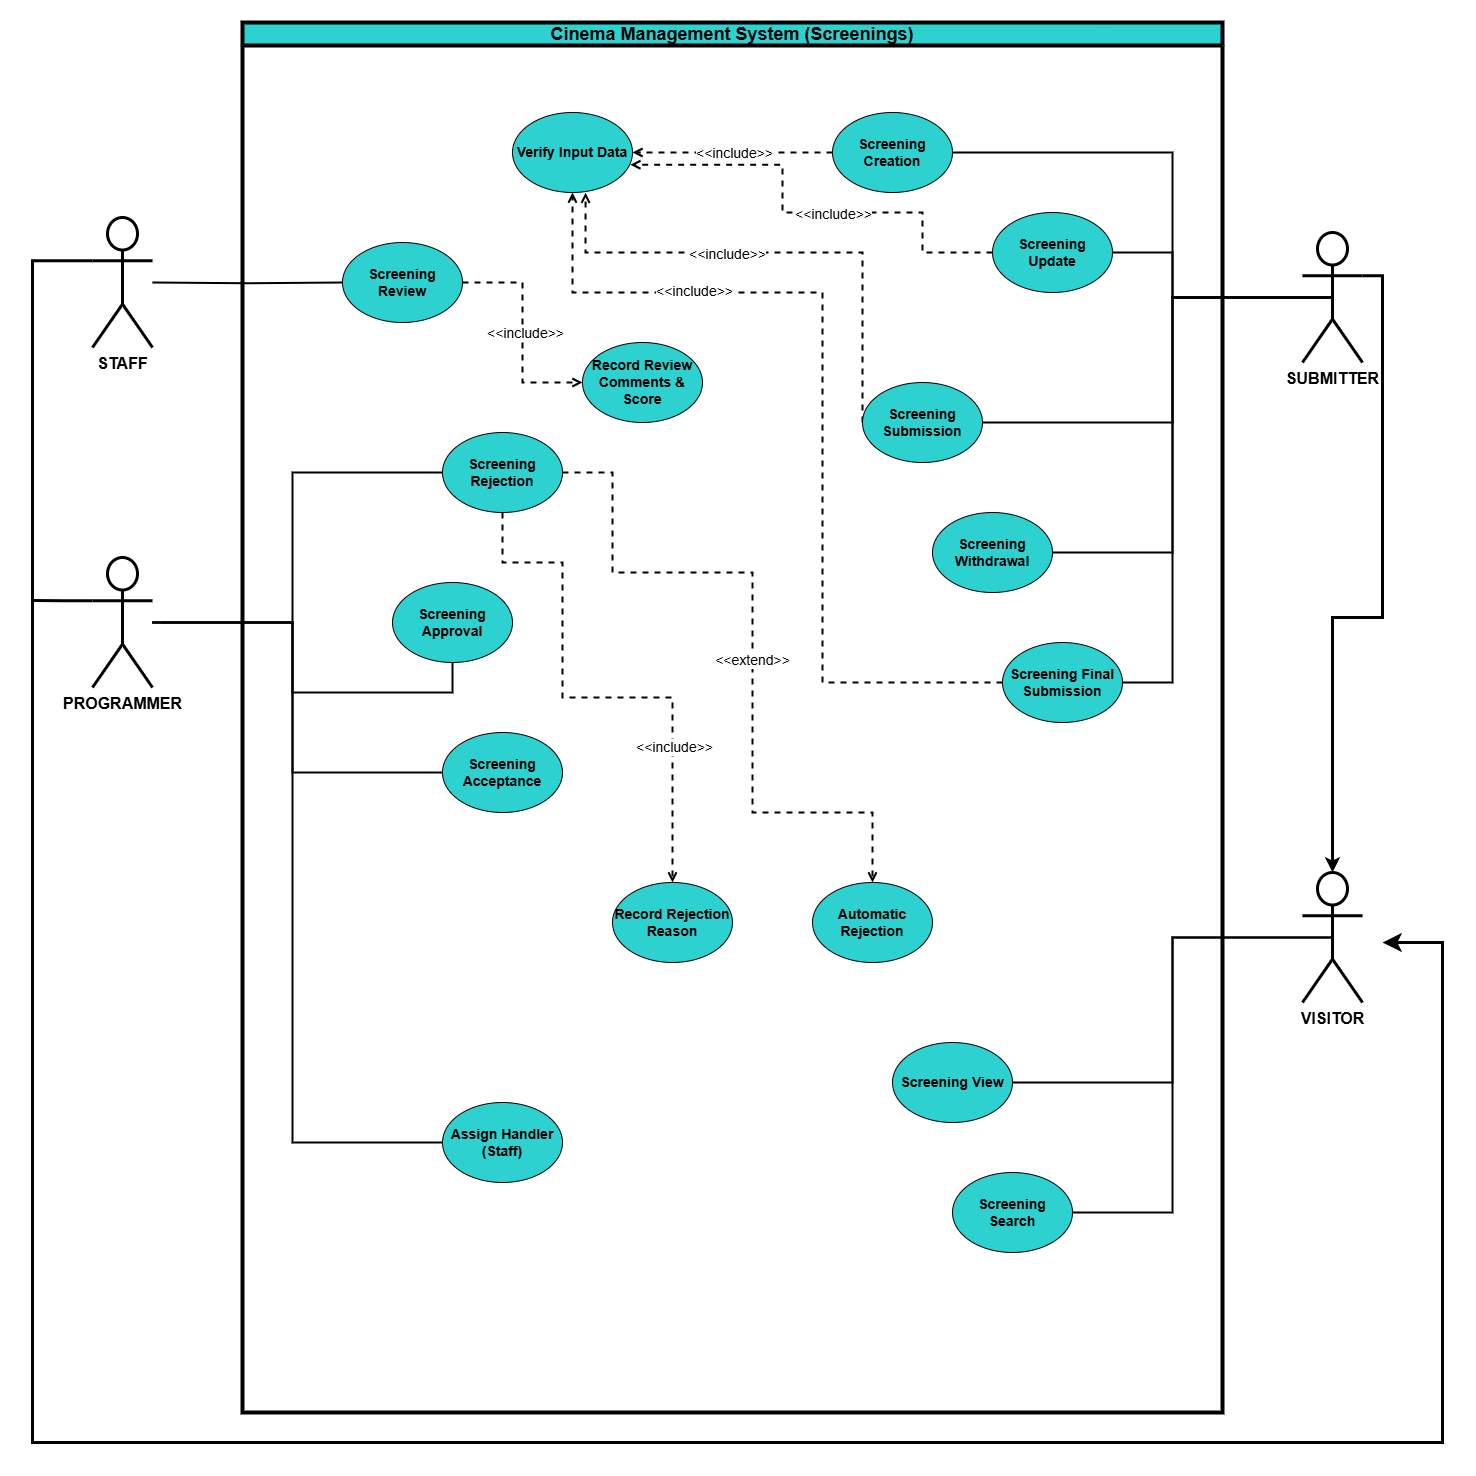

The diagram above was exported from draw.io. Its source (the exported page's mxGraphModel, read from the mxfile embedded in the PNG):
<mxGraphModel dx="1547" dy="3873" grid="1" gridSize="10" guides="1" tooltips="1" connect="1" arrows="1" fold="1" page="1" pageScale="1" pageWidth="1700" pageHeight="1100" math="0" shadow="0">
  <root>
    <mxCell id="0" />
    <mxCell id="1" parent="0" />
    <mxCell id="dUowcxSDpu70YZSGm-Lo-1" value="&lt;font&gt;Cinema Management System (Screenings)&lt;/font&gt;" style="swimlane;whiteSpace=wrap;html=1;strokeColor=#000000;strokeWidth=4;fillColor=#2DD1D0;fontSize=18;" vertex="1" parent="1">
      <mxGeometry x="270" y="-720" width="980" height="1390" as="geometry">
        <mxRectangle x="130" y="250" width="140" height="30" as="alternateBounds" />
      </mxGeometry>
    </mxCell>
    <mxCell id="dUowcxSDpu70YZSGm-Lo-36" value="Verify Input Data" style="ellipse;whiteSpace=wrap;html=1;fillColor=#2DD1D0;fontSize=14;fontStyle=1" vertex="1" parent="dUowcxSDpu70YZSGm-Lo-1">
      <mxGeometry x="270" y="90" width="120" height="80" as="geometry" />
    </mxCell>
    <mxCell id="dUowcxSDpu70YZSGm-Lo-40" style="edgeStyle=orthogonalEdgeStyle;rounded=0;orthogonalLoop=1;jettySize=auto;html=1;exitX=0;exitY=0.5;exitDx=0;exitDy=0;entryX=1;entryY=0.5;entryDx=0;entryDy=0;dashed=1;endArrow=open;endFill=0;strokeWidth=2;" edge="1" parent="dUowcxSDpu70YZSGm-Lo-1" source="dUowcxSDpu70YZSGm-Lo-35" target="dUowcxSDpu70YZSGm-Lo-36">
      <mxGeometry relative="1" as="geometry" />
    </mxCell>
    <mxCell id="dUowcxSDpu70YZSGm-Lo-41" value="&lt;font style=&quot;font-size: 14px;&quot;&gt;&amp;lt;&amp;lt;include&amp;gt;&amp;gt;&lt;/font&gt;" style="edgeLabel;html=1;align=center;verticalAlign=middle;resizable=0;points=[];" vertex="1" connectable="0" parent="dUowcxSDpu70YZSGm-Lo-40">
      <mxGeometry y="-1" relative="1" as="geometry">
        <mxPoint as="offset" />
      </mxGeometry>
    </mxCell>
    <mxCell id="dUowcxSDpu70YZSGm-Lo-35" value="&lt;font&gt;&lt;span&gt;Screening Creation&lt;/span&gt;&lt;/font&gt;" style="ellipse;whiteSpace=wrap;html=1;fillColor=#2DD1D0;fontSize=14;fontStyle=1" vertex="1" parent="dUowcxSDpu70YZSGm-Lo-1">
      <mxGeometry x="590" y="90" width="120" height="80" as="geometry" />
    </mxCell>
    <mxCell id="dUowcxSDpu70YZSGm-Lo-34" value="Screening Update" style="ellipse;whiteSpace=wrap;html=1;fillColor=#2DD1D0;fontSize=14;fontStyle=1" vertex="1" parent="dUowcxSDpu70YZSGm-Lo-1">
      <mxGeometry x="750" y="190" width="120" height="80" as="geometry" />
    </mxCell>
    <mxCell id="dUowcxSDpu70YZSGm-Lo-60" style="edgeStyle=orthogonalEdgeStyle;rounded=0;orthogonalLoop=1;jettySize=auto;html=1;exitX=0;exitY=0.5;exitDx=0;exitDy=0;entryX=0.609;entryY=1.004;entryDx=0;entryDy=0;dashed=1;strokeWidth=2;endArrow=open;endFill=0;entryPerimeter=0;" edge="1" parent="dUowcxSDpu70YZSGm-Lo-1" source="dUowcxSDpu70YZSGm-Lo-32" target="dUowcxSDpu70YZSGm-Lo-36">
      <mxGeometry relative="1" as="geometry">
        <Array as="points">
          <mxPoint x="620" y="230" />
          <mxPoint x="343" y="230" />
        </Array>
      </mxGeometry>
    </mxCell>
    <mxCell id="dUowcxSDpu70YZSGm-Lo-61" value="&lt;font style=&quot;font-size: 14px;&quot;&gt;&amp;lt;&amp;lt;include&amp;gt;&amp;gt;&lt;/font&gt;" style="edgeLabel;html=1;align=center;verticalAlign=middle;resizable=0;points=[];" vertex="1" connectable="0" parent="dUowcxSDpu70YZSGm-Lo-60">
      <mxGeometry x="0.213" relative="1" as="geometry">
        <mxPoint as="offset" />
      </mxGeometry>
    </mxCell>
    <mxCell id="dUowcxSDpu70YZSGm-Lo-32" value="Screening Submission" style="ellipse;whiteSpace=wrap;html=1;fillColor=#2DD1D0;fontSize=14;fontStyle=1" vertex="1" parent="dUowcxSDpu70YZSGm-Lo-1">
      <mxGeometry x="620" y="360" width="120" height="80" as="geometry" />
    </mxCell>
    <mxCell id="dUowcxSDpu70YZSGm-Lo-31" value="Screening Withdrawal" style="ellipse;whiteSpace=wrap;html=1;fillColor=#2DD1D0;fontSize=14;fontStyle=1" vertex="1" parent="dUowcxSDpu70YZSGm-Lo-1">
      <mxGeometry x="690" y="490" width="120" height="80" as="geometry" />
    </mxCell>
    <mxCell id="dUowcxSDpu70YZSGm-Lo-62" style="edgeStyle=orthogonalEdgeStyle;rounded=0;orthogonalLoop=1;jettySize=auto;html=1;exitX=0;exitY=0.5;exitDx=0;exitDy=0;entryX=0.5;entryY=1;entryDx=0;entryDy=0;dashed=1;strokeWidth=2;endArrow=open;endFill=0;" edge="1" parent="dUowcxSDpu70YZSGm-Lo-1" source="dUowcxSDpu70YZSGm-Lo-30" target="dUowcxSDpu70YZSGm-Lo-36">
      <mxGeometry relative="1" as="geometry">
        <Array as="points">
          <mxPoint x="580" y="660" />
          <mxPoint x="580" y="270" />
          <mxPoint x="330" y="270" />
        </Array>
      </mxGeometry>
    </mxCell>
    <mxCell id="dUowcxSDpu70YZSGm-Lo-63" value="&lt;font style=&quot;font-size: 14px;&quot;&gt;&amp;lt;&amp;lt;include&amp;gt;&amp;gt;&lt;/font&gt;" style="edgeLabel;html=1;align=center;verticalAlign=middle;resizable=0;points=[];" vertex="1" connectable="0" parent="dUowcxSDpu70YZSGm-Lo-62">
      <mxGeometry x="0.5231" y="-3" relative="1" as="geometry">
        <mxPoint as="offset" />
      </mxGeometry>
    </mxCell>
    <mxCell id="dUowcxSDpu70YZSGm-Lo-30" value="Screening Final Submission" style="ellipse;whiteSpace=wrap;html=1;fillColor=#2DD1D0;fontSize=14;fontStyle=1" vertex="1" parent="dUowcxSDpu70YZSGm-Lo-1">
      <mxGeometry x="760" y="620" width="120" height="80" as="geometry" />
    </mxCell>
    <mxCell id="dUowcxSDpu70YZSGm-Lo-58" style="edgeStyle=orthogonalEdgeStyle;rounded=0;orthogonalLoop=1;jettySize=auto;html=1;exitX=1;exitY=0.5;exitDx=0;exitDy=0;entryX=0;entryY=0.5;entryDx=0;entryDy=0;dashed=1;strokeWidth=2;endArrow=open;endFill=0;" edge="1" parent="dUowcxSDpu70YZSGm-Lo-1" source="dUowcxSDpu70YZSGm-Lo-29" target="dUowcxSDpu70YZSGm-Lo-28">
      <mxGeometry relative="1" as="geometry" />
    </mxCell>
    <mxCell id="dUowcxSDpu70YZSGm-Lo-59" value="&lt;font style=&quot;font-size: 14px;&quot;&gt;&amp;lt;&amp;lt;include&amp;gt;&amp;gt;&lt;/font&gt;" style="edgeLabel;html=1;align=center;verticalAlign=middle;resizable=0;points=[];" vertex="1" connectable="0" parent="dUowcxSDpu70YZSGm-Lo-58">
      <mxGeometry x="-0.1166" y="1" relative="1" as="geometry">
        <mxPoint y="13" as="offset" />
      </mxGeometry>
    </mxCell>
    <mxCell id="dUowcxSDpu70YZSGm-Lo-29" value="Screening Review" style="ellipse;whiteSpace=wrap;html=1;fillColor=#2DD1D0;fontSize=14;fontStyle=1" vertex="1" parent="dUowcxSDpu70YZSGm-Lo-1">
      <mxGeometry x="100" y="220" width="120" height="80" as="geometry" />
    </mxCell>
    <mxCell id="dUowcxSDpu70YZSGm-Lo-28" value="Record Review Comments &amp;amp; Score" style="ellipse;whiteSpace=wrap;html=1;fillColor=#2DD1D0;fontSize=14;fontStyle=1" vertex="1" parent="dUowcxSDpu70YZSGm-Lo-1">
      <mxGeometry x="340" y="320" width="120" height="80" as="geometry" />
    </mxCell>
    <mxCell id="dUowcxSDpu70YZSGm-Lo-64" style="edgeStyle=orthogonalEdgeStyle;rounded=0;orthogonalLoop=1;jettySize=auto;html=1;exitX=0.5;exitY=1;exitDx=0;exitDy=0;entryX=0.5;entryY=0;entryDx=0;entryDy=0;strokeWidth=2;endArrow=open;endFill=0;dashed=1;" edge="1" parent="dUowcxSDpu70YZSGm-Lo-1" source="dUowcxSDpu70YZSGm-Lo-27" target="dUowcxSDpu70YZSGm-Lo-24">
      <mxGeometry relative="1" as="geometry">
        <Array as="points">
          <mxPoint x="260" y="540" />
          <mxPoint x="320" y="540" />
          <mxPoint x="320" y="675" />
          <mxPoint x="430" y="675" />
        </Array>
      </mxGeometry>
    </mxCell>
    <mxCell id="dUowcxSDpu70YZSGm-Lo-67" value="&lt;font style=&quot;font-size: 14px;&quot;&gt;&amp;lt;&amp;lt;include&amp;gt;&amp;gt;&lt;/font&gt;" style="edgeLabel;html=1;align=center;verticalAlign=middle;resizable=0;points=[];" vertex="1" connectable="0" parent="dUowcxSDpu70YZSGm-Lo-64">
      <mxGeometry x="0.4939" relative="1" as="geometry">
        <mxPoint as="offset" />
      </mxGeometry>
    </mxCell>
    <mxCell id="dUowcxSDpu70YZSGm-Lo-65" style="edgeStyle=orthogonalEdgeStyle;rounded=0;orthogonalLoop=1;jettySize=auto;html=1;exitX=1;exitY=0.5;exitDx=0;exitDy=0;entryX=0.5;entryY=0;entryDx=0;entryDy=0;dashed=1;strokeWidth=2;endArrow=open;endFill=0;" edge="1" parent="dUowcxSDpu70YZSGm-Lo-1" source="dUowcxSDpu70YZSGm-Lo-27" target="dUowcxSDpu70YZSGm-Lo-22">
      <mxGeometry relative="1" as="geometry">
        <Array as="points">
          <mxPoint x="370" y="450" />
          <mxPoint x="370" y="550" />
          <mxPoint x="510" y="550" />
          <mxPoint x="510" y="790" />
          <mxPoint x="630" y="790" />
        </Array>
      </mxGeometry>
    </mxCell>
    <mxCell id="dUowcxSDpu70YZSGm-Lo-66" value="&lt;font style=&quot;font-size: 14px;&quot;&gt;&amp;lt;&amp;lt;extend&amp;gt;&amp;gt;&lt;/font&gt;" style="edgeLabel;html=1;align=center;verticalAlign=middle;resizable=0;points=[];" vertex="1" connectable="0" parent="dUowcxSDpu70YZSGm-Lo-65">
      <mxGeometry x="0.0446" y="-2" relative="1" as="geometry">
        <mxPoint as="offset" />
      </mxGeometry>
    </mxCell>
    <mxCell id="dUowcxSDpu70YZSGm-Lo-27" value="Screening Rejection" style="ellipse;whiteSpace=wrap;html=1;fillColor=#2DD1D0;fontSize=14;fontStyle=1" vertex="1" parent="dUowcxSDpu70YZSGm-Lo-1">
      <mxGeometry x="200" y="410" width="120" height="80" as="geometry" />
    </mxCell>
    <mxCell id="dUowcxSDpu70YZSGm-Lo-26" value="Screening Approval" style="ellipse;whiteSpace=wrap;html=1;fillColor=#2DD1D0;fontSize=14;fontStyle=1" vertex="1" parent="dUowcxSDpu70YZSGm-Lo-1">
      <mxGeometry x="150" y="560" width="120" height="80" as="geometry" />
    </mxCell>
    <mxCell id="dUowcxSDpu70YZSGm-Lo-25" value="Screening Acceptance" style="ellipse;whiteSpace=wrap;html=1;fillColor=#2DD1D0;fontSize=14;fontStyle=1" vertex="1" parent="dUowcxSDpu70YZSGm-Lo-1">
      <mxGeometry x="200" y="710" width="120" height="80" as="geometry" />
    </mxCell>
    <mxCell id="dUowcxSDpu70YZSGm-Lo-24" value="Record Rejection Reason" style="ellipse;whiteSpace=wrap;html=1;fillColor=#2DD1D0;fontSize=14;fontStyle=1" vertex="1" parent="dUowcxSDpu70YZSGm-Lo-1">
      <mxGeometry x="370" y="860" width="120" height="80" as="geometry" />
    </mxCell>
    <mxCell id="dUowcxSDpu70YZSGm-Lo-23" value="Assign Handler (Staff)" style="ellipse;whiteSpace=wrap;html=1;fillColor=#2DD1D0;fontSize=14;fontStyle=1" vertex="1" parent="dUowcxSDpu70YZSGm-Lo-1">
      <mxGeometry x="200" y="1080" width="120" height="80" as="geometry" />
    </mxCell>
    <mxCell id="dUowcxSDpu70YZSGm-Lo-22" value="Automatic Rejection" style="ellipse;whiteSpace=wrap;html=1;fillColor=#2DD1D0;fontSize=14;fontStyle=1" vertex="1" parent="dUowcxSDpu70YZSGm-Lo-1">
      <mxGeometry x="570" y="860" width="120" height="80" as="geometry" />
    </mxCell>
    <mxCell id="dUowcxSDpu70YZSGm-Lo-21" value="Screening View" style="ellipse;whiteSpace=wrap;html=1;fillColor=#2DD1D0;fontSize=14;fontStyle=1" vertex="1" parent="dUowcxSDpu70YZSGm-Lo-1">
      <mxGeometry x="650" y="1020" width="120" height="80" as="geometry" />
    </mxCell>
    <mxCell id="dUowcxSDpu70YZSGm-Lo-10" value="Screening Search" style="ellipse;whiteSpace=wrap;html=1;fillColor=#2DD1D0;fontSize=14;fontStyle=1" vertex="1" parent="dUowcxSDpu70YZSGm-Lo-1">
      <mxGeometry x="710" y="1150" width="120" height="80" as="geometry" />
    </mxCell>
    <mxCell id="dUowcxSDpu70YZSGm-Lo-44" style="edgeStyle=orthogonalEdgeStyle;rounded=0;orthogonalLoop=1;jettySize=auto;html=1;exitX=0;exitY=0.5;exitDx=0;exitDy=0;entryX=0.982;entryY=0.653;entryDx=0;entryDy=0;entryPerimeter=0;dashed=1;endArrow=open;endFill=0;strokeWidth=2;" edge="1" parent="dUowcxSDpu70YZSGm-Lo-1" source="dUowcxSDpu70YZSGm-Lo-34" target="dUowcxSDpu70YZSGm-Lo-36">
      <mxGeometry relative="1" as="geometry">
        <Array as="points">
          <mxPoint x="680" y="230" />
          <mxPoint x="680" y="190" />
          <mxPoint x="540" y="190" />
          <mxPoint x="540" y="142" />
        </Array>
      </mxGeometry>
    </mxCell>
    <mxCell id="dUowcxSDpu70YZSGm-Lo-45" value="&lt;font style=&quot;font-size: 14px;&quot;&gt;&amp;lt;&amp;lt;include&amp;gt;&amp;gt;&lt;/font&gt;" style="edgeLabel;html=1;align=center;verticalAlign=middle;resizable=0;points=[];" vertex="1" connectable="0" parent="dUowcxSDpu70YZSGm-Lo-44">
      <mxGeometry x="-0.0396" relative="1" as="geometry">
        <mxPoint x="16" as="offset" />
      </mxGeometry>
    </mxCell>
    <mxCell id="dUowcxSDpu70YZSGm-Lo-53" style="edgeStyle=orthogonalEdgeStyle;rounded=0;orthogonalLoop=1;jettySize=auto;html=1;entryX=0;entryY=0.5;entryDx=0;entryDy=0;strokeWidth=2;endArrow=none;startFill=0;" edge="1" parent="1" target="dUowcxSDpu70YZSGm-Lo-29">
      <mxGeometry relative="1" as="geometry">
        <mxPoint x="180" y="-460" as="sourcePoint" />
      </mxGeometry>
    </mxCell>
    <mxCell id="dUowcxSDpu70YZSGm-Lo-68" style="edgeStyle=orthogonalEdgeStyle;rounded=0;orthogonalLoop=1;jettySize=auto;html=1;exitX=0;exitY=0.3333333333333333;exitDx=0;exitDy=0;exitPerimeter=0;endSize=10;strokeWidth=3;" edge="1" parent="1" source="dUowcxSDpu70YZSGm-Lo-2">
      <mxGeometry relative="1" as="geometry">
        <mxPoint x="1410" y="200" as="targetPoint" />
        <Array as="points">
          <mxPoint x="60" y="-482" />
          <mxPoint x="60" y="700" />
          <mxPoint x="1470" y="700" />
          <mxPoint x="1470" y="200" />
        </Array>
      </mxGeometry>
    </mxCell>
    <mxCell id="dUowcxSDpu70YZSGm-Lo-2" value="&lt;font style=&quot;font-size: 16px;&quot;&gt;&lt;b&gt;STAFF&lt;/b&gt;&lt;/font&gt;" style="shape=umlActor;verticalLabelPosition=bottom;verticalAlign=top;html=1;outlineConnect=0;strokeWidth=3;" vertex="1" parent="1">
      <mxGeometry x="120" y="-525" width="60" height="130" as="geometry" />
    </mxCell>
    <mxCell id="dUowcxSDpu70YZSGm-Lo-54" style="edgeStyle=orthogonalEdgeStyle;rounded=0;orthogonalLoop=1;jettySize=auto;html=1;entryX=0.5;entryY=1;entryDx=0;entryDy=0;strokeWidth=2;endArrow=none;startFill=0;" edge="1" parent="1" target="dUowcxSDpu70YZSGm-Lo-26">
      <mxGeometry relative="1" as="geometry">
        <mxPoint x="190" y="-120" as="sourcePoint" />
        <Array as="points">
          <mxPoint x="320" y="-120" />
          <mxPoint x="320" y="-50" />
          <mxPoint x="480" y="-50" />
        </Array>
      </mxGeometry>
    </mxCell>
    <mxCell id="dUowcxSDpu70YZSGm-Lo-55" style="edgeStyle=orthogonalEdgeStyle;rounded=0;orthogonalLoop=1;jettySize=auto;html=1;entryX=0;entryY=0.5;entryDx=0;entryDy=0;strokeWidth=2;endArrow=none;startFill=0;" edge="1" parent="1" source="dUowcxSDpu70YZSGm-Lo-5" target="dUowcxSDpu70YZSGm-Lo-27">
      <mxGeometry relative="1" as="geometry">
        <mxPoint x="190" y="-120" as="sourcePoint" />
        <Array as="points">
          <mxPoint x="320" y="-120" />
          <mxPoint x="320" y="-270" />
        </Array>
      </mxGeometry>
    </mxCell>
    <mxCell id="dUowcxSDpu70YZSGm-Lo-56" style="edgeStyle=orthogonalEdgeStyle;rounded=0;orthogonalLoop=1;jettySize=auto;html=1;entryX=0;entryY=0.5;entryDx=0;entryDy=0;endArrow=none;startFill=0;strokeWidth=2;" edge="1" parent="1" target="dUowcxSDpu70YZSGm-Lo-25">
      <mxGeometry relative="1" as="geometry">
        <mxPoint x="180" y="-120" as="sourcePoint" />
        <Array as="points">
          <mxPoint x="320" y="-120" />
          <mxPoint x="320" y="30" />
        </Array>
      </mxGeometry>
    </mxCell>
    <mxCell id="dUowcxSDpu70YZSGm-Lo-57" style="edgeStyle=orthogonalEdgeStyle;rounded=0;orthogonalLoop=1;jettySize=auto;html=1;entryX=0;entryY=0.5;entryDx=0;entryDy=0;strokeWidth=2;endArrow=none;startFill=0;" edge="1" parent="1" target="dUowcxSDpu70YZSGm-Lo-23">
      <mxGeometry relative="1" as="geometry">
        <mxPoint x="180" y="-120" as="sourcePoint" />
        <Array as="points">
          <mxPoint x="320" y="-120" />
          <mxPoint x="320" y="400" />
        </Array>
      </mxGeometry>
    </mxCell>
    <mxCell id="dUowcxSDpu70YZSGm-Lo-69" style="edgeStyle=orthogonalEdgeStyle;rounded=0;orthogonalLoop=1;jettySize=auto;html=1;exitX=0;exitY=0.3333333333333333;exitDx=0;exitDy=0;exitPerimeter=0;endArrow=none;startFill=0;strokeWidth=3;" edge="1" parent="1" source="dUowcxSDpu70YZSGm-Lo-5">
      <mxGeometry relative="1" as="geometry">
        <mxPoint x="60" y="-142.09090909090946" as="targetPoint" />
      </mxGeometry>
    </mxCell>
    <mxCell id="dUowcxSDpu70YZSGm-Lo-5" value="&lt;font style=&quot;font-size: 16px;&quot;&gt;&lt;b&gt;PROGRAMMER&lt;/b&gt;&lt;/font&gt;" style="shape=umlActor;verticalLabelPosition=bottom;verticalAlign=top;html=1;outlineConnect=0;strokeWidth=3;fontSize=14;" vertex="1" parent="1">
      <mxGeometry x="120" y="-185" width="60" height="130" as="geometry" />
    </mxCell>
    <mxCell id="dUowcxSDpu70YZSGm-Lo-42" style="edgeStyle=orthogonalEdgeStyle;rounded=0;orthogonalLoop=1;jettySize=auto;html=1;exitX=0.5;exitY=0.5;exitDx=0;exitDy=0;exitPerimeter=0;entryX=1;entryY=0.5;entryDx=0;entryDy=0;endArrow=none;startFill=0;strokeWidth=2;" edge="1" parent="1" source="dUowcxSDpu70YZSGm-Lo-8" target="dUowcxSDpu70YZSGm-Lo-35">
      <mxGeometry relative="1" as="geometry">
        <mxPoint x="1150" y="-580" as="targetPoint" />
        <Array as="points">
          <mxPoint x="1200" y="-445" />
          <mxPoint x="1200" y="-590" />
        </Array>
      </mxGeometry>
    </mxCell>
    <mxCell id="dUowcxSDpu70YZSGm-Lo-43" style="edgeStyle=orthogonalEdgeStyle;rounded=0;orthogonalLoop=1;jettySize=auto;html=1;exitX=0.5;exitY=0.5;exitDx=0;exitDy=0;exitPerimeter=0;entryX=1;entryY=0.5;entryDx=0;entryDy=0;endArrow=none;startFill=0;strokeWidth=2;" edge="1" parent="1" source="dUowcxSDpu70YZSGm-Lo-8" target="dUowcxSDpu70YZSGm-Lo-34">
      <mxGeometry relative="1" as="geometry">
        <Array as="points">
          <mxPoint x="1200" y="-445" />
          <mxPoint x="1200" y="-490" />
        </Array>
      </mxGeometry>
    </mxCell>
    <mxCell id="dUowcxSDpu70YZSGm-Lo-46" style="edgeStyle=orthogonalEdgeStyle;rounded=0;orthogonalLoop=1;jettySize=auto;html=1;exitX=0.5;exitY=0.5;exitDx=0;exitDy=0;exitPerimeter=0;entryX=1;entryY=0.5;entryDx=0;entryDy=0;endArrow=none;startFill=0;strokeWidth=2;" edge="1" parent="1" source="dUowcxSDpu70YZSGm-Lo-8" target="dUowcxSDpu70YZSGm-Lo-32">
      <mxGeometry relative="1" as="geometry">
        <Array as="points">
          <mxPoint x="1200" y="-445" />
          <mxPoint x="1200" y="-320" />
        </Array>
      </mxGeometry>
    </mxCell>
    <mxCell id="dUowcxSDpu70YZSGm-Lo-47" style="edgeStyle=orthogonalEdgeStyle;rounded=0;orthogonalLoop=1;jettySize=auto;html=1;exitX=0.5;exitY=0.5;exitDx=0;exitDy=0;exitPerimeter=0;entryX=1;entryY=0.5;entryDx=0;entryDy=0;endArrow=none;startFill=0;strokeWidth=2;" edge="1" parent="1" source="dUowcxSDpu70YZSGm-Lo-8" target="dUowcxSDpu70YZSGm-Lo-31">
      <mxGeometry relative="1" as="geometry">
        <Array as="points">
          <mxPoint x="1200" y="-445" />
          <mxPoint x="1200" y="-190" />
        </Array>
      </mxGeometry>
    </mxCell>
    <mxCell id="dUowcxSDpu70YZSGm-Lo-48" style="edgeStyle=orthogonalEdgeStyle;rounded=0;orthogonalLoop=1;jettySize=auto;html=1;exitX=0.5;exitY=0.5;exitDx=0;exitDy=0;exitPerimeter=0;entryX=1;entryY=0.5;entryDx=0;entryDy=0;endArrow=none;startFill=0;strokeWidth=2;" edge="1" parent="1" source="dUowcxSDpu70YZSGm-Lo-8" target="dUowcxSDpu70YZSGm-Lo-30">
      <mxGeometry relative="1" as="geometry">
        <Array as="points">
          <mxPoint x="1200" y="-445" />
          <mxPoint x="1200" y="-60" />
        </Array>
      </mxGeometry>
    </mxCell>
    <mxCell id="dUowcxSDpu70YZSGm-Lo-8" value="&lt;font style=&quot;font-size: 16px;&quot;&gt;&lt;b&gt;SUBMITTER&lt;/b&gt;&lt;/font&gt;" style="shape=umlActor;verticalLabelPosition=bottom;verticalAlign=top;html=1;outlineConnect=0;strokeWidth=3;" vertex="1" parent="1">
      <mxGeometry x="1330" y="-510" width="60" height="130" as="geometry" />
    </mxCell>
    <mxCell id="dUowcxSDpu70YZSGm-Lo-49" style="edgeStyle=orthogonalEdgeStyle;rounded=0;orthogonalLoop=1;jettySize=auto;html=1;exitX=0.5;exitY=0.5;exitDx=0;exitDy=0;exitPerimeter=0;entryX=1;entryY=0.5;entryDx=0;entryDy=0;endArrow=none;startFill=0;strokeWidth=2;" edge="1" parent="1" source="dUowcxSDpu70YZSGm-Lo-9" target="dUowcxSDpu70YZSGm-Lo-21">
      <mxGeometry relative="1" as="geometry">
        <Array as="points">
          <mxPoint x="1200" y="195" />
          <mxPoint x="1200" y="340" />
        </Array>
      </mxGeometry>
    </mxCell>
    <mxCell id="dUowcxSDpu70YZSGm-Lo-50" style="edgeStyle=orthogonalEdgeStyle;rounded=0;orthogonalLoop=1;jettySize=auto;html=1;exitX=0.5;exitY=0.5;exitDx=0;exitDy=0;exitPerimeter=0;entryX=1;entryY=0.5;entryDx=0;entryDy=0;endArrow=none;startFill=0;strokeWidth=2;" edge="1" parent="1" source="dUowcxSDpu70YZSGm-Lo-9" target="dUowcxSDpu70YZSGm-Lo-10">
      <mxGeometry relative="1" as="geometry">
        <Array as="points">
          <mxPoint x="1200" y="195" />
          <mxPoint x="1200" y="470" />
        </Array>
      </mxGeometry>
    </mxCell>
    <mxCell id="dUowcxSDpu70YZSGm-Lo-9" value="&lt;font style=&quot;font-size: 16px;&quot;&gt;&lt;b&gt;VISITOR&lt;/b&gt;&lt;/font&gt;" style="shape=umlActor;verticalLabelPosition=bottom;verticalAlign=top;html=1;outlineConnect=0;strokeWidth=3;" vertex="1" parent="1">
      <mxGeometry x="1330" y="130" width="60" height="130" as="geometry" />
    </mxCell>
    <mxCell id="dUowcxSDpu70YZSGm-Lo-70" style="edgeStyle=orthogonalEdgeStyle;rounded=0;orthogonalLoop=1;jettySize=auto;html=1;exitX=1;exitY=0.3333333333333333;exitDx=0;exitDy=0;exitPerimeter=0;entryX=0.5;entryY=0;entryDx=0;entryDy=0;entryPerimeter=0;strokeWidth=3;" edge="1" parent="1" source="dUowcxSDpu70YZSGm-Lo-8" target="dUowcxSDpu70YZSGm-Lo-9">
      <mxGeometry relative="1" as="geometry" />
    </mxCell>
  </root>
</mxGraphModel>